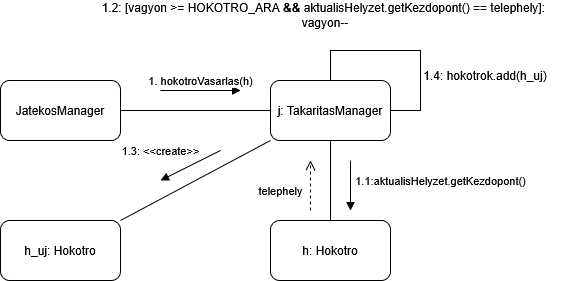

The diagram above was exported from draw.io. Its source (the exported page's mxGraphModel, read from the mxfile embedded in the PNG):
<mxGraphModel dx="543" dy="655" grid="1" gridSize="10" guides="1" tooltips="1" connect="1" arrows="1" fold="1" page="1" pageScale="1" pageWidth="827" pageHeight="1169" math="0" shadow="0">
  <root>
    <mxCell id="0" />
    <mxCell id="1" parent="0" />
    <mxCell id="6_Nt7RBctIXTTZzHEfdO-5" parent="1" style="rounded=1;whiteSpace=wrap;html=1;" value="JatekosManager" vertex="1">
      <mxGeometry height="60" width="120" x="100" y="110" as="geometry" />
    </mxCell>
    <mxCell id="6_Nt7RBctIXTTZzHEfdO-6" parent="1" style="rounded=1;whiteSpace=wrap;html=1;" value="h_uj: Hokotro" vertex="1">
      <mxGeometry height="60" width="120" x="100" y="250" as="geometry" />
    </mxCell>
    <mxCell id="6_Nt7RBctIXTTZzHEfdO-7" parent="1" style="rounded=1;whiteSpace=wrap;html=1;" value="j: TakaritasManager" vertex="1">
      <mxGeometry height="60" width="120" x="370" y="110" as="geometry" />
    </mxCell>
    <mxCell id="6_Nt7RBctIXTTZzHEfdO-8" parent="1" style="rounded=1;whiteSpace=wrap;html=1;" value="h: Hokotro" vertex="1">
      <mxGeometry height="60" width="120" x="370" y="250" as="geometry" />
    </mxCell>
    <mxCell id="6_Nt7RBctIXTTZzHEfdO-11" edge="1" parent="1" source="6_Nt7RBctIXTTZzHEfdO-7" style="endArrow=none;html=1;rounded=0;exitX=0.5;exitY=1;exitDx=0;exitDy=0;" target="6_Nt7RBctIXTTZzHEfdO-8" value="">
      <mxGeometry height="50" relative="1" width="50" as="geometry">
        <mxPoint x="380" y="230" as="sourcePoint" />
        <mxPoint x="530" y="230" as="targetPoint" />
      </mxGeometry>
    </mxCell>
    <mxCell id="6_Nt7RBctIXTTZzHEfdO-12" edge="1" parent="1" source="6_Nt7RBctIXTTZzHEfdO-5" style="endArrow=none;html=1;rounded=0;exitX=1;exitY=0.5;exitDx=0;exitDy=0;entryX=0;entryY=0.5;entryDx=0;entryDy=0;" target="6_Nt7RBctIXTTZzHEfdO-7" value="">
      <mxGeometry height="50" relative="1" width="50" as="geometry">
        <mxPoint x="290" y="140" as="sourcePoint" />
        <mxPoint x="290" y="220" as="targetPoint" />
      </mxGeometry>
    </mxCell>
    <mxCell id="TSXdT0vATRH9ZKqiRAmE-7" edge="1" parent="1" style="endArrow=none;html=1;rounded=0;entryX=1;entryY=0.5;entryDx=0;entryDy=0;" target="6_Nt7RBctIXTTZzHEfdO-7" value="">
      <mxGeometry height="50" relative="1" width="50" as="geometry">
        <Array as="points">
          <mxPoint x="430" y="80" />
          <mxPoint x="520" y="80" />
          <mxPoint x="520" y="140" />
        </Array>
        <mxPoint x="430" y="110" as="sourcePoint" />
        <mxPoint x="520" y="140" as="targetPoint" />
      </mxGeometry>
    </mxCell>
    <mxCell id="TSXdT0vATRH9ZKqiRAmE-14" edge="1" parent="1" source="6_Nt7RBctIXTTZzHEfdO-6" style="endArrow=none;html=1;rounded=0;exitX=1;exitY=0;exitDx=0;exitDy=0;entryX=0;entryY=1;entryDx=0;entryDy=0;" target="6_Nt7RBctIXTTZzHEfdO-7" value="">
      <mxGeometry height="50" relative="1" width="50" as="geometry">
        <mxPoint x="220" y="240" as="sourcePoint" />
        <mxPoint x="370" y="240" as="targetPoint" />
      </mxGeometry>
    </mxCell>
    <mxCell id="TSXdT0vATRH9ZKqiRAmE-28" edge="1" parent="1" style="html=1;verticalAlign=bottom;endArrow=block;curved=0;rounded=0;" value="1. hokotroVasarlas(h)">
      <mxGeometry relative="1" width="80" as="geometry">
        <mxPoint x="260" y="120" as="sourcePoint" />
        <mxPoint x="340" y="120" as="targetPoint" />
      </mxGeometry>
    </mxCell>
    <mxCell id="TSXdT0vATRH9ZKqiRAmE-29" edge="1" parent="1" style="html=1;verticalAlign=bottom;endArrow=block;curved=0;rounded=0;" value="1.1:aktualisHelyzet.getKezdopont()">
      <mxGeometry relative="1" width="80" x="0.2" y="90" as="geometry">
        <mxPoint as="offset" />
        <mxPoint x="450" y="190" as="sourcePoint" />
        <mxPoint x="450" y="240" as="targetPoint" />
      </mxGeometry>
    </mxCell>
    <mxCell id="TSXdT0vATRH9ZKqiRAmE-30" edge="1" parent="1" style="html=1;verticalAlign=bottom;endArrow=open;dashed=1;endSize=8;curved=0;rounded=0;" value="telephely">
      <mxGeometry relative="1" x="-0.6" y="30" as="geometry">
        <mxPoint as="offset" />
        <mxPoint x="410" y="240" as="sourcePoint" />
        <mxPoint x="410" y="190" as="targetPoint" />
      </mxGeometry>
    </mxCell>
    <mxCell id="TSXdT0vATRH9ZKqiRAmE-31" parent="1" style="text;html=1;whiteSpace=wrap;strokeColor=none;fillColor=none;align=center;verticalAlign=middle;rounded=0;" value="&lt;div&gt;1.2: [vagyon &amp;gt;= HOKOTRO_ARA&amp;nbsp;&lt;span class=&quot;BxUVEf ILfuVd&quot; lang=&quot;en&quot;&gt;&lt;span class=&quot;hgKElc pOOWX&quot;&gt;&lt;b&gt;&amp;amp;&lt;/b&gt;&lt;/span&gt;&lt;/span&gt;&lt;span class=&quot;BxUVEf ILfuVd&quot; lang=&quot;en&quot;&gt;&lt;span class=&quot;hgKElc pOOWX&quot;&gt;&lt;b&gt;&amp;amp;&amp;nbsp;&lt;/b&gt;&lt;/span&gt;&lt;/span&gt;aktualisHelyzet.getKezdopont() == telephely]:&amp;nbsp;&lt;/div&gt;&lt;div&gt;vagyon--&lt;/div&gt;" vertex="1">
      <mxGeometry height="30" width="470" x="190" y="30" as="geometry" />
    </mxCell>
    <mxCell id="TSXdT0vATRH9ZKqiRAmE-32" edge="1" parent="1" style="html=1;verticalAlign=bottom;endArrow=block;curved=0;rounded=0;" value="1.3:&amp;nbsp;&amp;lt;&amp;lt;create&amp;gt;&amp;gt;">
      <mxGeometry relative="1" width="80" x="0.7333" y="-18" as="geometry">
        <mxPoint as="offset" />
        <mxPoint x="320" y="180" as="sourcePoint" />
        <mxPoint x="260" y="210" as="targetPoint" />
      </mxGeometry>
    </mxCell>
    <mxCell id="TSXdT0vATRH9ZKqiRAmE-34" parent="1" style="text;html=1;whiteSpace=wrap;strokeColor=none;fillColor=none;align=center;verticalAlign=middle;rounded=0;" value="1.4: hokotrok.add(h_uj)" vertex="1">
      <mxGeometry height="30" width="130" x="520" y="90" as="geometry" />
    </mxCell>
  </root>
</mxGraphModel>